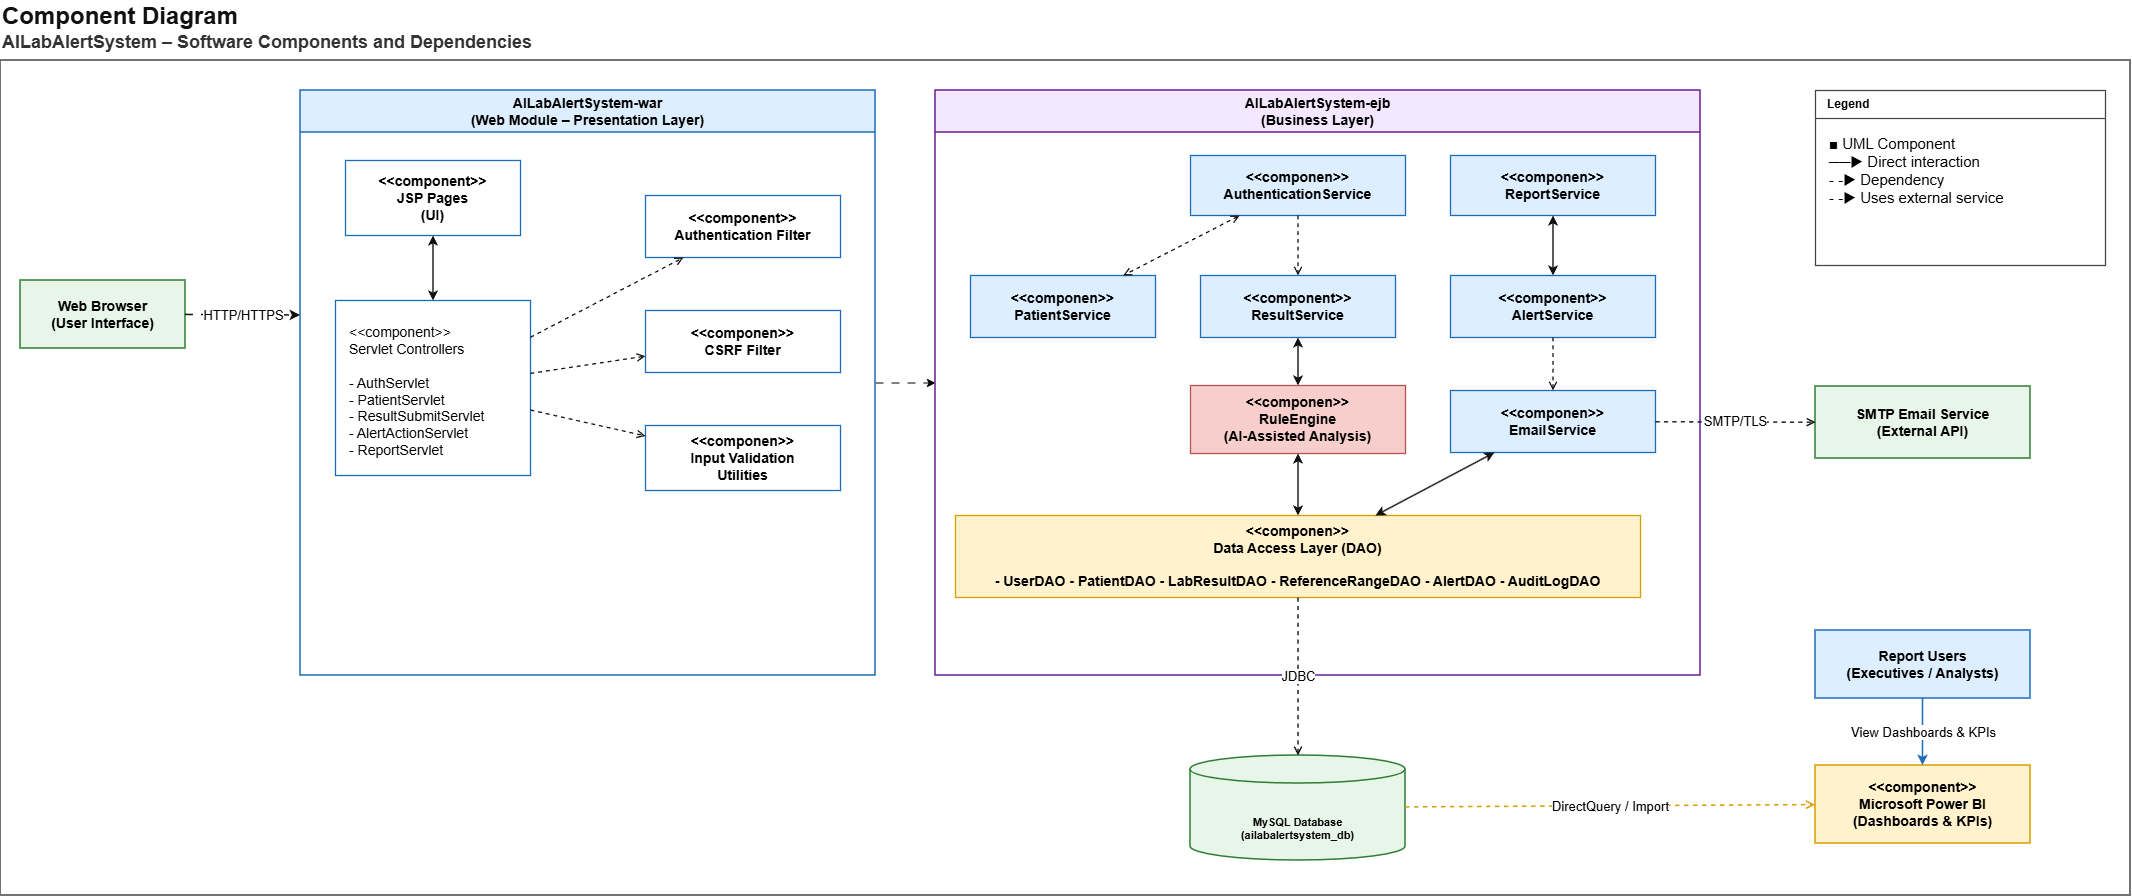

The diagram above was exported from draw.io. Its source (the exported page's mxGraphModel, read from the mxfile embedded in the PNG):
<mxGraphModel dx="2172" dy="1287" grid="1" gridSize="10" guides="1" tooltips="1" connect="1" arrows="1" fold="1" page="1" pageScale="1" pageWidth="1169" pageHeight="827" background="light-dark(#ffffff, #121212)" math="0" shadow="0">
  <root>
    <mxCell id="0" />
    <mxCell id="1" parent="0" />
    <mxCell id="pB20ib5KRLkE5ooq52XW-1" parent="1" style="text;html=1;strokeColor=none;fillColor=none;align=left;verticalAlign=middle;fontStyle=1;fontSize=20;fontColor=#111111;" value="&lt;font style=&quot;font-size: 24px;&quot;&gt;Component Diagram&lt;/font&gt;" vertex="1">
      <mxGeometry height="32" width="420" x="30" y="15" as="geometry" />
    </mxCell>
    <mxCell id="pB20ib5KRLkE5ooq52XW-2" parent="1" style="text;html=1;strokeColor=none;fillColor=none;align=left;verticalAlign=middle;fontSize=13;fontColor=#333333;" value="&lt;font style=&quot;font-size: 18px;&quot;&gt;&lt;b&gt;AILabAlertSystem – Software Components and Dependencies&lt;/b&gt;&lt;/font&gt;" vertex="1">
      <mxGeometry height="24" width="520" x="30" y="45" as="geometry" />
    </mxCell>
    <mxCell id="pB20ib5KRLkE5ooq52XW-3" parent="1" style="rounded=0;whiteSpace=wrap;html=1;fillColor=#ffffff;strokeColor=#444444;strokeWidth=1.5;" value="" vertex="1">
      <mxGeometry height="835" width="2130" x="30" y="75" as="geometry" />
    </mxCell>
    <mxCell id="pB20ib5KRLkE5ooq52XW-4" parent="1" style="rounded=0;whiteSpace=wrap;html=1;fillColor=#e8f5e9;strokeColor=#2e7d32;strokeWidth=1.5;fontStyle=1;fontSize=12;" value="&lt;font style=&quot;font-size: 14px;&quot;&gt;Web Browser&lt;br&gt;(User Interface)&lt;/font&gt;" vertex="1">
      <mxGeometry height="68" width="165" x="50" y="295" as="geometry" />
    </mxCell>
    <mxCell id="6YrKJCdOOnSf-n9F9tgU-2" edge="1" parent="1" source="pB20ib5KRLkE5ooq52XW-5" style="edgeStyle=orthogonalEdgeStyle;rounded=0;orthogonalLoop=1;jettySize=auto;html=1;defaultLabelBackgroundColor=page;flowAnimation=1;entryX=0;entryY=0.5;entryDx=0;entryDy=0;" target="pB20ib5KRLkE5ooq52XW-11">
      <mxGeometry relative="1" as="geometry">
        <mxPoint x="960" y="397.5" as="targetPoint" />
      </mxGeometry>
    </mxCell>
    <mxCell id="pB20ib5KRLkE5ooq52XW-5" parent="1" style="swimlane;whiteSpace=wrap;html=1;startSize=42;horizontal=1;align=center;fontStyle=1;fontSize=13;fillColor=#dceeff;strokeColor=#1e6bb8;strokeWidth=1.5;" value="&lt;font style=&quot;font-size: 14px;&quot;&gt;AILabAlertSystem-war&lt;br&gt;(Web Module – Presentation Layer)&lt;/font&gt;" vertex="1">
      <mxGeometry height="585" width="575" x="330" y="105" as="geometry" />
    </mxCell>
    <mxCell id="pB20ib5KRLkE5ooq52XW-6" parent="pB20ib5KRLkE5ooq52XW-5" style="rounded=0;whiteSpace=wrap;html=1;fillColor=#ffffff;strokeColor=#1e6bb8;strokeWidth=1.3;fontSize=11;fontStyle=1;" value="&lt;font style=&quot;font-size: 14px;&quot;&gt;&amp;lt;&amp;lt;component&amp;gt;&amp;gt;&lt;br&gt;JSP Pages&lt;br&gt;(UI)&lt;/font&gt;" vertex="1">
      <mxGeometry height="75" width="175" x="45" y="70" as="geometry" />
    </mxCell>
    <mxCell id="pB20ib5KRLkE5ooq52XW-7" parent="pB20ib5KRLkE5ooq52XW-5" style="rounded=0;whiteSpace=wrap;html=1;fillColor=#ffffff;strokeColor=#1e6bb8;strokeWidth=1.3;fontSize=11;align=left;spacingLeft=12;spacingTop=6;" value="&lt;font style=&quot;font-size: 14px;&quot;&gt;&amp;lt;&amp;lt;component&amp;gt;&amp;gt;&lt;br&gt;Servlet Controllers&lt;br&gt;&lt;br&gt;- AuthServlet&lt;br&gt;- PatientServlet&lt;br&gt;- ResultSubmitServlet&lt;br&gt;- AlertActionServlet&lt;br&gt;- ReportServlet&lt;/font&gt;" vertex="1">
      <mxGeometry height="175" width="195" x="35" y="210" as="geometry" />
    </mxCell>
    <mxCell id="pB20ib5KRLkE5ooq52XW-8" parent="pB20ib5KRLkE5ooq52XW-5" style="rounded=0;whiteSpace=wrap;html=1;fillColor=#ffffff;strokeColor=#1e6bb8;strokeWidth=1.3;fontSize=11;fontStyle=1;" value="&lt;font style=&quot;font-size: 14px;&quot;&gt;&amp;lt;&amp;lt;component&amp;gt;&amp;gt;&lt;/font&gt;&lt;div&gt;&lt;font style=&quot;font-size: 14px;&quot;&gt;Authentication Filter&lt;/font&gt;&lt;/div&gt;" vertex="1">
      <mxGeometry height="62" width="195" x="345" y="105" as="geometry" />
    </mxCell>
    <mxCell id="pB20ib5KRLkE5ooq52XW-9" parent="pB20ib5KRLkE5ooq52XW-5" style="rounded=0;whiteSpace=wrap;html=1;fillColor=#ffffff;strokeColor=#1e6bb8;strokeWidth=1.3;fontSize=11;fontStyle=1;" value="&lt;font style=&quot;font-size: 14px;&quot;&gt;&amp;lt;&amp;lt;componen&amp;gt;&amp;gt;&lt;br&gt;CSRF Filter&lt;/font&gt;" vertex="1">
      <mxGeometry height="62" width="195" x="345" y="220" as="geometry" />
    </mxCell>
    <mxCell id="pB20ib5KRLkE5ooq52XW-10" parent="pB20ib5KRLkE5ooq52XW-5" style="rounded=0;whiteSpace=wrap;html=1;fillColor=#ffffff;strokeColor=#1e6bb8;strokeWidth=1.3;fontSize=11;fontStyle=1;" value="&lt;font style=&quot;font-size: 14px;&quot;&gt;&amp;lt;&amp;lt;componen&amp;gt;&amp;gt;&lt;br&gt;Input Validation&lt;br&gt;Utilities&lt;/font&gt;" vertex="1">
      <mxGeometry height="65" width="195" x="345" y="335" as="geometry" />
    </mxCell>
    <mxCell id="pB20ib5KRLkE5ooq52XW-11" parent="1" style="swimlane;whiteSpace=wrap;html=1;startSize=42;horizontal=1;align=center;fontStyle=1;fontSize=13;fillColor=#f3e8ff;strokeColor=#6a1b9a;strokeWidth=1.5;" value="&lt;font style=&quot;font-size: 14px;&quot;&gt;AILabAlertSystem-ejb&lt;br&gt;(Business Layer)&lt;/font&gt;" vertex="1">
      <mxGeometry height="585" width="765" x="965" y="105" as="geometry" />
    </mxCell>
    <mxCell id="pB20ib5KRLkE5ooq52XW-12" parent="pB20ib5KRLkE5ooq52XW-11" style="rounded=0;whiteSpace=wrap;html=1;fillColor=#dceeff;strokeColor=#1e6bb8;strokeWidth=1.3;fontSize=11;fontStyle=1;" value="&lt;font style=&quot;font-size: 14px;&quot;&gt;&amp;lt;&amp;lt;componen&amp;gt;&amp;gt;&lt;br&gt;AuthenticationService&lt;/font&gt;" vertex="1">
      <mxGeometry height="60" width="215" x="255" y="65" as="geometry" />
    </mxCell>
    <mxCell id="pB20ib5KRLkE5ooq52XW-13" parent="pB20ib5KRLkE5ooq52XW-11" style="rounded=0;whiteSpace=wrap;html=1;fillColor=#dceeff;strokeColor=#1e6bb8;strokeWidth=1.3;fontSize=11;fontStyle=1;" value="&lt;font style=&quot;font-size: 14px;&quot;&gt;&amp;lt;&amp;lt;componen&amp;gt;&amp;gt;&lt;br&gt;ReportService&lt;/font&gt;" vertex="1">
      <mxGeometry height="60" width="205" x="515" y="65" as="geometry" />
    </mxCell>
    <mxCell id="pB20ib5KRLkE5ooq52XW-14" parent="pB20ib5KRLkE5ooq52XW-11" style="rounded=0;whiteSpace=wrap;html=1;fillColor=#dceeff;strokeColor=#1e6bb8;strokeWidth=1.3;fontSize=11;fontStyle=1;" value="&lt;font style=&quot;font-size: 14px;&quot;&gt;&amp;lt;&amp;lt;componen&amp;gt;&amp;gt;&lt;br&gt;PatientService&lt;/font&gt;" vertex="1">
      <mxGeometry height="62" width="185" x="35" y="185" as="geometry" />
    </mxCell>
    <mxCell id="pB20ib5KRLkE5ooq52XW-15" parent="pB20ib5KRLkE5ooq52XW-11" style="rounded=0;whiteSpace=wrap;html=1;fillColor=#dceeff;strokeColor=#1e6bb8;strokeWidth=1.3;fontSize=11;fontStyle=1;" value="&lt;font style=&quot;font-size: 14px;&quot;&gt;&amp;lt;&amp;lt;component&amp;gt;&amp;gt;&lt;/font&gt;&lt;div&gt;&lt;font style=&quot;font-size: 14px;&quot;&gt;ResultService&lt;/font&gt;&lt;/div&gt;" vertex="1">
      <mxGeometry height="62" width="195" x="265" y="185" as="geometry" />
    </mxCell>
    <mxCell id="pB20ib5KRLkE5ooq52XW-16" parent="pB20ib5KRLkE5ooq52XW-11" style="rounded=0;whiteSpace=wrap;html=1;fillColor=#dceeff;strokeColor=#1e6bb8;strokeWidth=1.3;fontSize=11;fontStyle=1;" value="&lt;font style=&quot;font-size: 14px;&quot;&gt;&amp;lt;&amp;lt;component&amp;gt;&amp;gt;&lt;br&gt;AlertService&lt;/font&gt;" vertex="1">
      <mxGeometry height="62" width="205" x="515" y="185" as="geometry" />
    </mxCell>
    <mxCell id="pB20ib5KRLkE5ooq52XW-17" parent="pB20ib5KRLkE5ooq52XW-11" style="rounded=0;whiteSpace=wrap;html=1;fillColor=#f8cecc;strokeColor=#b85450;strokeWidth=1.3;fontSize=11;fontStyle=1;" value="&lt;font style=&quot;font-size: 14px;&quot;&gt;&amp;lt;&amp;lt;componen&amp;gt;&amp;gt;&lt;br&gt;RuleEngine&lt;br&gt;(AI-Assisted Analysis)&lt;/font&gt;" vertex="1">
      <mxGeometry height="68" width="215" x="255" y="295" as="geometry" />
    </mxCell>
    <mxCell id="pB20ib5KRLkE5ooq52XW-18" parent="pB20ib5KRLkE5ooq52XW-11" style="rounded=0;whiteSpace=wrap;html=1;fillColor=#dceeff;strokeColor=#1e6bb8;strokeWidth=1.3;fontSize=11;fontStyle=1;" value="&lt;font style=&quot;font-size: 14px;&quot;&gt;&amp;lt;&amp;lt;componen&amp;gt;&amp;gt;&lt;br&gt;EmailService&lt;/font&gt;" vertex="1">
      <mxGeometry height="62" width="205" x="515" y="300" as="geometry" />
    </mxCell>
    <mxCell id="pB20ib5KRLkE5ooq52XW-19" parent="pB20ib5KRLkE5ooq52XW-11" style="rounded=0;whiteSpace=wrap;html=1;fillColor=#fff2cc;strokeColor=#d69e00;strokeWidth=1.3;fontSize=11;fontStyle=1;spacing=6;" value="&lt;font style=&quot;font-size: 14px;&quot;&gt;&amp;lt;&amp;lt;componen&amp;gt;&amp;gt;&lt;br&gt;Data Access Layer (DAO)&lt;br&gt;&lt;br&gt;- UserDAO  - PatientDAO  - LabResultDAO  - ReferenceRangeDAO  - AlertDAO  - AuditLogDAO&lt;/font&gt;" vertex="1">
      <mxGeometry height="82" width="685" x="20" y="425" as="geometry" />
    </mxCell>
    <mxCell id="pB20ib5KRLkE5ooq52XW-20" parent="1" style="shape=cylinder3;whiteSpace=wrap;html=1;boundedLbl=1;backgroundOutline=1;size=14;fillColor=#e8f5e9;strokeColor=#2e7d32;strokeWidth=1.5;fontStyle=1;fontSize=11;verticalAlign=bottom;spacingBottom=12;" value="MySQL Database&#10;(ailabalertsystem_db)" vertex="1">
      <mxGeometry height="105" width="215" x="1220" y="770" as="geometry" />
    </mxCell>
    <mxCell id="pB20ib5KRLkE5ooq52XW-21" parent="1" style="rounded=0;whiteSpace=wrap;html=1;fillColor=#e8f5e9;strokeColor=#2e7d32;strokeWidth=1.5;fontStyle=1;fontSize=12;" value="&lt;font style=&quot;font-size: 14px;&quot;&gt;SMTP Email Service&lt;br&gt;(External API)&lt;/font&gt;" vertex="1">
      <mxGeometry height="72" width="215" x="1845" y="401" as="geometry" />
    </mxCell>
    <mxCell id="pB20ib5KRLkE5ooq52XW-22" parent="1" style="rounded=0;whiteSpace=wrap;html=1;fillColor=#dceeff;strokeColor=#1e6bb8;strokeWidth=1.5;fontStyle=1;fontSize=12;" value="&lt;font style=&quot;font-size: 14px;&quot;&gt;Report Users&lt;br&gt;(Executives / Analysts)&lt;/font&gt;" vertex="1">
      <mxGeometry height="68" width="215" x="1845" y="645" as="geometry" />
    </mxCell>
    <mxCell id="pB20ib5KRLkE5ooq52XW-23" parent="1" style="rounded=0;whiteSpace=wrap;html=1;fillColor=#fff2cc;strokeColor=#d69e00;strokeWidth=1.5;fontStyle=1;fontSize=12;" value="&lt;font style=&quot;font-size: 14px;&quot;&gt;&amp;lt;&amp;lt;component&amp;gt;&amp;gt;&lt;/font&gt;&lt;div&gt;&lt;font style=&quot;font-size: 14px;&quot;&gt;Microsoft Power BI&lt;br&gt;(Dashboards &amp;amp; KPIs)&lt;/font&gt;&lt;/div&gt;" vertex="1">
      <mxGeometry height="78" width="215" x="1845" y="780" as="geometry" />
    </mxCell>
    <mxCell id="pB20ib5KRLkE5ooq52XW-24" parent="1" style="swimlane;whiteSpace=wrap;html=1;startSize=28;horizontal=1;align=left;spacingLeft=10;fontStyle=1;fontSize=12;fillColor=#ffffff;strokeColor=#444444;strokeWidth=1.2;" value="Legend" vertex="1">
      <mxGeometry height="175" width="290" x="1845" y="105" as="geometry" />
    </mxCell>
    <mxCell id="pB20ib5KRLkE5ooq52XW-25" parent="pB20ib5KRLkE5ooq52XW-24" style="text;html=1;strokeColor=none;fillColor=none;align=left;verticalAlign=top;spacingLeft=12;spacingTop=10;fontSize=11;" value="&lt;font style=&quot;font-size: 15px;&quot;&gt;■  UML Component&lt;br&gt;──▶  Direct interaction&lt;br&gt;- -▶  Dependency&lt;br&gt;- -▶  Uses external service&lt;/font&gt;" vertex="1">
      <mxGeometry height="147" width="290" y="28" as="geometry" />
    </mxCell>
    <mxCell id="pB20ib5KRLkE5ooq52XW-26" edge="1" parent="1" source="pB20ib5KRLkE5ooq52XW-4" style="endArrow=classic;html=1;strokeColor=#111111;strokeWidth=1.5;labelBackgroundColor=#ffffff;fontSize=11;flowAnimation=1;" value="&lt;font style=&quot;font-size: 13px;&quot;&gt;HTTP/HTTPS&lt;/font&gt;">
      <mxGeometry relative="1" as="geometry">
        <mxPoint x="330" y="330" as="targetPoint" />
      </mxGeometry>
    </mxCell>
    <mxCell id="pB20ib5KRLkE5ooq52XW-27" edge="1" parent="1" source="pB20ib5KRLkE5ooq52XW-6" style="endArrow=classic;startArrow=classic;html=1;strokeColor=#111111;strokeWidth=1.4;" target="pB20ib5KRLkE5ooq52XW-7" value="">
      <mxGeometry relative="1" as="geometry" />
    </mxCell>
    <mxCell id="pB20ib5KRLkE5ooq52XW-28" edge="1" parent="1" source="pB20ib5KRLkE5ooq52XW-7" style="endArrow=open;dashed=1;html=1;strokeColor=#111111;strokeWidth=1.3;" target="pB20ib5KRLkE5ooq52XW-8" value="">
      <mxGeometry relative="1" as="geometry" />
    </mxCell>
    <mxCell id="pB20ib5KRLkE5ooq52XW-29" edge="1" parent="1" source="pB20ib5KRLkE5ooq52XW-7" style="endArrow=open;dashed=1;html=1;strokeColor=#111111;strokeWidth=1.3;" target="pB20ib5KRLkE5ooq52XW-9" value="">
      <mxGeometry relative="1" as="geometry" />
    </mxCell>
    <mxCell id="pB20ib5KRLkE5ooq52XW-30" edge="1" parent="1" source="pB20ib5KRLkE5ooq52XW-7" style="endArrow=open;dashed=1;html=1;strokeColor=#111111;strokeWidth=1.3;" target="pB20ib5KRLkE5ooq52XW-10" value="">
      <mxGeometry relative="1" as="geometry" />
    </mxCell>
    <mxCell id="pB20ib5KRLkE5ooq52XW-32" edge="1" parent="1" source="pB20ib5KRLkE5ooq52XW-12" style="endArrow=open;startArrow=open;dashed=1;html=1;strokeColor=#111111;strokeWidth=1.3;" target="pB20ib5KRLkE5ooq52XW-14" value="">
      <mxGeometry relative="1" as="geometry" />
    </mxCell>
    <mxCell id="pB20ib5KRLkE5ooq52XW-33" edge="1" parent="1" source="pB20ib5KRLkE5ooq52XW-12" style="endArrow=open;dashed=1;html=1;strokeColor=#111111;strokeWidth=1.3;" target="pB20ib5KRLkE5ooq52XW-15" value="">
      <mxGeometry relative="1" as="geometry" />
    </mxCell>
    <mxCell id="pB20ib5KRLkE5ooq52XW-34" edge="1" parent="1" source="pB20ib5KRLkE5ooq52XW-13" style="endArrow=classic;startArrow=classic;html=1;strokeColor=#111111;strokeWidth=1.4;" target="pB20ib5KRLkE5ooq52XW-16" value="">
      <mxGeometry relative="1" as="geometry" />
    </mxCell>
    <mxCell id="pB20ib5KRLkE5ooq52XW-35" edge="1" parent="1" source="pB20ib5KRLkE5ooq52XW-15" style="endArrow=classic;startArrow=classic;html=1;strokeColor=#111111;strokeWidth=1.4;" target="pB20ib5KRLkE5ooq52XW-17" value="">
      <mxGeometry relative="1" as="geometry" />
    </mxCell>
    <mxCell id="pB20ib5KRLkE5ooq52XW-36" edge="1" parent="1" source="pB20ib5KRLkE5ooq52XW-16" style="endArrow=open;dashed=1;html=1;strokeColor=#111111;strokeWidth=1.3;" target="pB20ib5KRLkE5ooq52XW-18" value="">
      <mxGeometry relative="1" as="geometry" />
    </mxCell>
    <mxCell id="pB20ib5KRLkE5ooq52XW-37" edge="1" parent="1" source="pB20ib5KRLkE5ooq52XW-17" style="endArrow=classic;startArrow=classic;html=1;strokeColor=#111111;strokeWidth=1.4;" target="pB20ib5KRLkE5ooq52XW-19" value="">
      <mxGeometry relative="1" as="geometry" />
    </mxCell>
    <mxCell id="pB20ib5KRLkE5ooq52XW-38" edge="1" parent="1" source="pB20ib5KRLkE5ooq52XW-18" style="endArrow=classic;startArrow=classic;html=1;strokeColor=#111111;strokeWidth=1.4;" target="pB20ib5KRLkE5ooq52XW-19" value="">
      <mxGeometry relative="1" as="geometry" />
    </mxCell>
    <mxCell id="pB20ib5KRLkE5ooq52XW-39" edge="1" parent="1" source="pB20ib5KRLkE5ooq52XW-19" style="endArrow=open;dashed=1;html=1;strokeColor=#111111;strokeWidth=1.4;labelBackgroundColor=#ffffff;fontSize=11;flowAnimation=1;" target="pB20ib5KRLkE5ooq52XW-20" value="&lt;font style=&quot;font-size: 13px;&quot;&gt;JDBC&lt;/font&gt;">
      <mxGeometry relative="1" as="geometry" />
    </mxCell>
    <mxCell id="pB20ib5KRLkE5ooq52XW-40" edge="1" parent="1" source="pB20ib5KRLkE5ooq52XW-18" style="endArrow=open;dashed=1;html=1;strokeColor=#111111;strokeWidth=1.4;labelBackgroundColor=#ffffff;fontSize=11;flowAnimation=1;" target="pB20ib5KRLkE5ooq52XW-21" value="&lt;font style=&quot;font-size: 13px;&quot;&gt;SMTP/TLS&lt;/font&gt;">
      <mxGeometry relative="1" as="geometry" />
    </mxCell>
    <mxCell id="pB20ib5KRLkE5ooq52XW-41" edge="1" parent="1" source="pB20ib5KRLkE5ooq52XW-22" style="endArrow=classic;html=1;strokeColor=#1e6bb8;strokeWidth=1.5;labelBackgroundColor=#ffffff;fontSize=11;" target="pB20ib5KRLkE5ooq52XW-23" value="&lt;font style=&quot;font-size: 13px;&quot;&gt;View Dashboards &amp;amp; KPIs&lt;/font&gt;">
      <mxGeometry relative="1" x="0.0149" as="geometry">
        <mxPoint as="offset" />
      </mxGeometry>
    </mxCell>
    <mxCell id="pB20ib5KRLkE5ooq52XW-42" edge="1" parent="1" source="pB20ib5KRLkE5ooq52XW-20" style="endArrow=open;dashed=1;html=1;strokeColor=#d69e00;strokeWidth=1.5;labelBackgroundColor=#ffffff;fontSize=11;flowAnimation=1;" target="pB20ib5KRLkE5ooq52XW-23" value="&lt;font style=&quot;font-size: 13px;&quot;&gt;DirectQuery / Import&lt;/font&gt;">
      <mxGeometry relative="1" as="geometry" />
    </mxCell>
  </root>
</mxGraphModel>